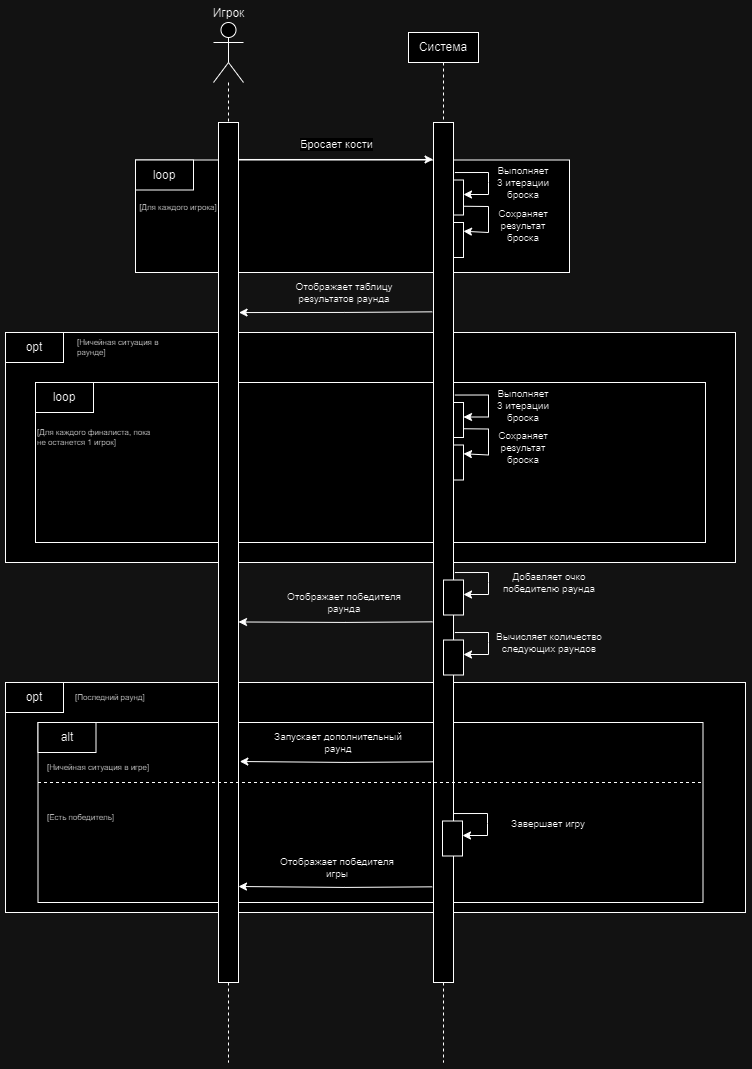

The diagram above was exported from draw.io. Its source (the exported page's mxGraphModel, read from the mxfile embedded in the PNG):
<mxGraphModel dx="1304" dy="697" grid="1" gridSize="10" guides="1" tooltips="1" connect="1" arrows="1" fold="1" page="1" pageScale="1" pageWidth="827" pageHeight="1169" math="0" shadow="0">
  <root>
    <mxCell id="0" />
    <mxCell id="1" parent="0" />
    <mxCell id="lXmn0Xmn--Js7m9CCtlN-169" value="" style="rounded=0;whiteSpace=wrap;html=1;" vertex="1" parent="1">
      <mxGeometry x="220" y="1230" width="730" height="230" as="geometry" />
    </mxCell>
    <mxCell id="lXmn0Xmn--Js7m9CCtlN-173" value="[Ничейная ситуация в раунде]" style="text;html=1;align=left;verticalAlign=middle;whiteSpace=wrap;rounded=0;fontSize=8;" vertex="1" parent="1">
      <mxGeometry x="290" y="1230" width="90" height="30" as="geometry" />
    </mxCell>
    <mxCell id="lXmn0Xmn--Js7m9CCtlN-187" value="" style="rounded=0;whiteSpace=wrap;html=1;" vertex="1" parent="1">
      <mxGeometry x="350" y="1057.5" width="434" height="112.5" as="geometry" />
    </mxCell>
    <mxCell id="lXmn0Xmn--Js7m9CCtlN-159" value="Игрок" style="shape=umlActor;verticalLabelPosition=top;verticalAlign=bottom;html=1;outlineConnect=0;labelPosition=center;align=center;" vertex="1" parent="1">
      <mxGeometry x="428" y="920" width="30" height="60" as="geometry" />
    </mxCell>
    <mxCell id="lXmn0Xmn--Js7m9CCtlN-160" value="Система" style="rounded=0;whiteSpace=wrap;html=1;" vertex="1" parent="1">
      <mxGeometry x="623" y="930" width="70" height="30" as="geometry" />
    </mxCell>
    <mxCell id="lXmn0Xmn--Js7m9CCtlN-161" value="" style="endArrow=none;dashed=1;html=1;rounded=0;entryX=0.5;entryY=0;entryDx=0;entryDy=0;" edge="1" parent="1" source="lXmn0Xmn--Js7m9CCtlN-159" target="lXmn0Xmn--Js7m9CCtlN-171">
      <mxGeometry width="50" height="50" relative="1" as="geometry">
        <mxPoint x="443" y="960" as="sourcePoint" />
        <mxPoint x="593" y="1090" as="targetPoint" />
      </mxGeometry>
    </mxCell>
    <mxCell id="lXmn0Xmn--Js7m9CCtlN-162" value="" style="endArrow=none;dashed=1;html=1;rounded=0;entryX=0.5;entryY=0;entryDx=0;entryDy=0;exitX=0.5;exitY=1;exitDx=0;exitDy=0;" edge="1" parent="1" source="lXmn0Xmn--Js7m9CCtlN-160" target="lXmn0Xmn--Js7m9CCtlN-170">
      <mxGeometry width="50" height="50" relative="1" as="geometry">
        <mxPoint x="583" y="960" as="sourcePoint" />
        <mxPoint x="583" y="1020" as="targetPoint" />
      </mxGeometry>
    </mxCell>
    <mxCell id="lXmn0Xmn--Js7m9CCtlN-163" value="" style="endArrow=none;dashed=1;html=1;rounded=0;exitX=0.5;exitY=1;exitDx=0;exitDy=0;" edge="1" parent="1" source="lXmn0Xmn--Js7m9CCtlN-171">
      <mxGeometry width="50" height="50" relative="1" as="geometry">
        <mxPoint x="443" y="1360" as="sourcePoint" />
        <mxPoint x="443" y="1960" as="targetPoint" />
      </mxGeometry>
    </mxCell>
    <mxCell id="lXmn0Xmn--Js7m9CCtlN-164" value="" style="endArrow=none;dashed=1;html=1;rounded=0;exitX=0.5;exitY=1;exitDx=0;exitDy=0;" edge="1" parent="1" source="lXmn0Xmn--Js7m9CCtlN-170">
      <mxGeometry width="50" height="50" relative="1" as="geometry">
        <mxPoint x="703" y="1340" as="sourcePoint" />
        <mxPoint x="658" y="1960" as="targetPoint" />
      </mxGeometry>
    </mxCell>
    <mxCell id="lXmn0Xmn--Js7m9CCtlN-165" value="" style="endArrow=classic;html=1;rounded=0;exitX=0.958;exitY=0.043;exitDx=0;exitDy=0;exitPerimeter=0;entryX=-0.02;entryY=0.043;entryDx=0;entryDy=0;entryPerimeter=0;" edge="1" parent="1" source="lXmn0Xmn--Js7m9CCtlN-171" target="lXmn0Xmn--Js7m9CCtlN-170">
      <mxGeometry width="50" height="50" relative="1" as="geometry">
        <mxPoint x="453" y="1039.9999999999998" as="sourcePoint" />
        <mxPoint x="689.3800000000001" y="1040.6499999999999" as="targetPoint" />
      </mxGeometry>
    </mxCell>
    <mxCell id="lXmn0Xmn--Js7m9CCtlN-166" value="Бросает кости" style="edgeLabel;html=1;align=center;verticalAlign=middle;resizable=0;points=[];" vertex="1" connectable="0" parent="lXmn0Xmn--Js7m9CCtlN-165">
      <mxGeometry x="-0.1031" y="-2" relative="1" as="geometry">
        <mxPoint x="11" y="-17" as="offset" />
      </mxGeometry>
    </mxCell>
    <mxCell id="lXmn0Xmn--Js7m9CCtlN-167" value="Выполняет 3 итерации броска" style="text;html=1;align=center;verticalAlign=middle;whiteSpace=wrap;rounded=0;fontSize=10;" vertex="1" parent="1">
      <mxGeometry x="708" y="1070" width="60" height="20" as="geometry" />
    </mxCell>
    <mxCell id="lXmn0Xmn--Js7m9CCtlN-168" value="" style="endArrow=classic;html=1;rounded=0;exitX=1.076;exitY=0.047;exitDx=0;exitDy=0;exitPerimeter=0;" edge="1" parent="1">
      <mxGeometry width="50" height="50" relative="1" as="geometry">
        <mxPoint x="669.3799999999999" y="1070.0400000000002" as="sourcePoint" />
        <mxPoint x="678" y="1092" as="targetPoint" />
        <Array as="points">
          <mxPoint x="703" y="1070" />
          <mxPoint x="703" y="1080" />
          <mxPoint x="703" y="1092" />
        </Array>
      </mxGeometry>
    </mxCell>
    <mxCell id="lXmn0Xmn--Js7m9CCtlN-182" value="" style="endArrow=classic;html=1;rounded=0;exitX=-0.133;exitY=0.68;exitDx=0;exitDy=0;exitPerimeter=0;entryX=1.028;entryY=0.221;entryDx=0;entryDy=0;entryPerimeter=0;" edge="1" parent="1" target="lXmn0Xmn--Js7m9CCtlN-171">
      <mxGeometry width="50" height="50" relative="1" as="geometry">
        <mxPoint x="646.6800000000003" y="1209.33" as="sourcePoint" />
        <mxPoint x="457.9999999999998" y="1209.9900000000002" as="targetPoint" />
        <Array as="points">
          <mxPoint x="559.34" y="1209.93" />
        </Array>
      </mxGeometry>
    </mxCell>
    <mxCell id="lXmn0Xmn--Js7m9CCtlN-183" value="Отображает таблицу результатов раунда" style="text;html=1;align=center;verticalAlign=middle;whiteSpace=wrap;rounded=0;fontSize=10;" vertex="1" parent="1">
      <mxGeometry x="489" y="1170" width="140" height="40" as="geometry" />
    </mxCell>
    <mxCell id="lXmn0Xmn--Js7m9CCtlN-184" value="" style="endArrow=classic;html=1;rounded=0;exitX=1;exitY=0.75;exitDx=0;exitDy=0;entryX=1;entryY=0.25;entryDx=0;entryDy=0;" edge="1" parent="1" source="lXmn0Xmn--Js7m9CCtlN-181" target="lXmn0Xmn--Js7m9CCtlN-185">
      <mxGeometry width="50" height="50" relative="1" as="geometry">
        <mxPoint x="669.3799999999999" y="1120.0400000000002" as="sourcePoint" />
        <mxPoint x="678" y="1142" as="targetPoint" />
        <Array as="points">
          <mxPoint x="703" y="1104" />
          <mxPoint x="703" y="1130" />
        </Array>
      </mxGeometry>
    </mxCell>
    <mxCell id="lXmn0Xmn--Js7m9CCtlN-186" value="Сохраняет результат броска" style="text;html=1;align=center;verticalAlign=middle;whiteSpace=wrap;rounded=0;fontSize=10;" vertex="1" parent="1">
      <mxGeometry x="708" y="1112.5" width="60" height="20" as="geometry" />
    </mxCell>
    <mxCell id="lXmn0Xmn--Js7m9CCtlN-188" value="loop" style="rounded=0;whiteSpace=wrap;html=1;" vertex="1" parent="1">
      <mxGeometry x="350" y="1057.5" width="58" height="30" as="geometry" />
    </mxCell>
    <mxCell id="lXmn0Xmn--Js7m9CCtlN-189" value="[Для каждого игрока]" style="text;html=1;align=center;verticalAlign=middle;whiteSpace=wrap;rounded=0;fontSize=8;" vertex="1" parent="1">
      <mxGeometry x="350" y="1090" width="86" height="30" as="geometry" />
    </mxCell>
    <mxCell id="lXmn0Xmn--Js7m9CCtlN-190" value="opt" style="rounded=0;whiteSpace=wrap;html=1;" vertex="1" parent="1">
      <mxGeometry x="220" y="1230" width="58" height="30" as="geometry" />
    </mxCell>
    <mxCell id="lXmn0Xmn--Js7m9CCtlN-191" value="" style="rounded=0;whiteSpace=wrap;html=1;" vertex="1" parent="1">
      <mxGeometry x="250" y="1280" width="670" height="160" as="geometry" />
    </mxCell>
    <mxCell id="lXmn0Xmn--Js7m9CCtlN-192" value="loop" style="rounded=0;whiteSpace=wrap;html=1;" vertex="1" parent="1">
      <mxGeometry x="250" y="1280" width="58" height="30" as="geometry" />
    </mxCell>
    <mxCell id="lXmn0Xmn--Js7m9CCtlN-193" value="[Для каждого финалиста, пока не останется 1 игрок]" style="text;html=1;align=left;verticalAlign=middle;whiteSpace=wrap;rounded=0;fontSize=8;" vertex="1" parent="1">
      <mxGeometry x="250" y="1320" width="120" height="30" as="geometry" />
    </mxCell>
    <mxCell id="lXmn0Xmn--Js7m9CCtlN-202" value="Выполняет 3 итерации броска" style="text;html=1;align=center;verticalAlign=middle;whiteSpace=wrap;rounded=0;fontSize=10;" vertex="1" parent="1">
      <mxGeometry x="708" y="1292.5" width="60" height="20" as="geometry" />
    </mxCell>
    <mxCell id="lXmn0Xmn--Js7m9CCtlN-203" value="" style="endArrow=classic;html=1;rounded=0;exitX=1.076;exitY=0.047;exitDx=0;exitDy=0;exitPerimeter=0;" edge="1" parent="1">
      <mxGeometry width="50" height="50" relative="1" as="geometry">
        <mxPoint x="669.3799999999999" y="1292.5400000000002" as="sourcePoint" />
        <mxPoint x="678" y="1314.5" as="targetPoint" />
        <Array as="points">
          <mxPoint x="703" y="1292.5" />
          <mxPoint x="703" y="1302.5" />
          <mxPoint x="703" y="1314.5" />
        </Array>
      </mxGeometry>
    </mxCell>
    <mxCell id="lXmn0Xmn--Js7m9CCtlN-204" value="" style="rounded=0;whiteSpace=wrap;html=1;" vertex="1" parent="1">
      <mxGeometry x="658" y="1300" width="20" height="35" as="geometry" />
    </mxCell>
    <mxCell id="lXmn0Xmn--Js7m9CCtlN-205" value="" style="endArrow=classic;html=1;rounded=0;exitX=1;exitY=0.75;exitDx=0;exitDy=0;entryX=1;entryY=0.25;entryDx=0;entryDy=0;" edge="1" parent="1" source="lXmn0Xmn--Js7m9CCtlN-204" target="lXmn0Xmn--Js7m9CCtlN-206">
      <mxGeometry width="50" height="50" relative="1" as="geometry">
        <mxPoint x="669.3799999999999" y="1342.5400000000002" as="sourcePoint" />
        <mxPoint x="678" y="1364.5" as="targetPoint" />
        <Array as="points">
          <mxPoint x="703" y="1326.5" />
          <mxPoint x="703" y="1352.5" />
        </Array>
      </mxGeometry>
    </mxCell>
    <mxCell id="lXmn0Xmn--Js7m9CCtlN-206" value="" style="rounded=0;whiteSpace=wrap;html=1;" vertex="1" parent="1">
      <mxGeometry x="658" y="1342.5" width="20" height="35" as="geometry" />
    </mxCell>
    <mxCell id="lXmn0Xmn--Js7m9CCtlN-207" value="Сохраняет результат броска" style="text;html=1;align=center;verticalAlign=middle;whiteSpace=wrap;rounded=0;fontSize=10;" vertex="1" parent="1">
      <mxGeometry x="708" y="1335" width="60" height="20" as="geometry" />
    </mxCell>
    <mxCell id="lXmn0Xmn--Js7m9CCtlN-208" value="" style="endArrow=classic;html=1;rounded=0;exitX=-0.133;exitY=0.68;exitDx=0;exitDy=0;exitPerimeter=0;entryX=1.038;entryY=0.366;entryDx=0;entryDy=0;entryPerimeter=0;" edge="1" parent="1">
      <mxGeometry width="50" height="50" relative="1" as="geometry">
        <mxPoint x="646.9200000000003" y="1519.33" as="sourcePoint" />
        <mxPoint x="453" y="1519.46" as="targetPoint" />
        <Array as="points">
          <mxPoint x="559.58" y="1519.93" />
        </Array>
      </mxGeometry>
    </mxCell>
    <mxCell id="lXmn0Xmn--Js7m9CCtlN-209" value="Отображает победителя раунда" style="text;html=1;align=center;verticalAlign=middle;whiteSpace=wrap;rounded=0;fontSize=10;" vertex="1" parent="1">
      <mxGeometry x="489.24" y="1480" width="140" height="40" as="geometry" />
    </mxCell>
    <mxCell id="lXmn0Xmn--Js7m9CCtlN-181" value="" style="rounded=0;whiteSpace=wrap;html=1;" vertex="1" parent="1">
      <mxGeometry x="658" y="1077.5" width="20" height="35" as="geometry" />
    </mxCell>
    <mxCell id="lXmn0Xmn--Js7m9CCtlN-185" value="" style="rounded=0;whiteSpace=wrap;html=1;" vertex="1" parent="1">
      <mxGeometry x="658" y="1120" width="20" height="35" as="geometry" />
    </mxCell>
    <mxCell id="lXmn0Xmn--Js7m9CCtlN-210" value="Вычисляет количество следующих раундов" style="text;html=1;align=center;verticalAlign=middle;whiteSpace=wrap;rounded=0;fontSize=10;" vertex="1" parent="1">
      <mxGeometry x="708" y="1520" width="112" height="40" as="geometry" />
    </mxCell>
    <mxCell id="lXmn0Xmn--Js7m9CCtlN-211" value="" style="endArrow=classic;html=1;rounded=0;exitX=1.076;exitY=0.047;exitDx=0;exitDy=0;exitPerimeter=0;" edge="1" parent="1">
      <mxGeometry width="50" height="50" relative="1" as="geometry">
        <mxPoint x="669.3799999999999" y="1530.0400000000002" as="sourcePoint" />
        <mxPoint x="678" y="1552" as="targetPoint" />
        <Array as="points">
          <mxPoint x="703" y="1530" />
          <mxPoint x="703" y="1540" />
          <mxPoint x="703" y="1552" />
        </Array>
      </mxGeometry>
    </mxCell>
    <mxCell id="lXmn0Xmn--Js7m9CCtlN-213" value="" style="rounded=0;whiteSpace=wrap;html=1;" vertex="1" parent="1">
      <mxGeometry x="220" y="1580" width="740" height="230" as="geometry" />
    </mxCell>
    <mxCell id="lXmn0Xmn--Js7m9CCtlN-172" value="opt" style="rounded=0;whiteSpace=wrap;html=1;" vertex="1" parent="1">
      <mxGeometry x="220" y="1580" width="58" height="30" as="geometry" />
    </mxCell>
    <mxCell id="lXmn0Xmn--Js7m9CCtlN-215" value="[Последний раунд]" style="text;html=1;align=left;verticalAlign=middle;whiteSpace=wrap;rounded=0;fontSize=8;" vertex="1" parent="1">
      <mxGeometry x="288" y="1580" width="120" height="30" as="geometry" />
    </mxCell>
    <mxCell id="lXmn0Xmn--Js7m9CCtlN-217" value="" style="rounded=0;whiteSpace=wrap;html=1;" vertex="1" parent="1">
      <mxGeometry x="252.5" y="1620" width="665" height="180" as="geometry" />
    </mxCell>
    <mxCell id="lXmn0Xmn--Js7m9CCtlN-171" value="" style="rounded=0;whiteSpace=wrap;html=1;" vertex="1" parent="1">
      <mxGeometry x="433" y="1020" width="20" height="860" as="geometry" />
    </mxCell>
    <mxCell id="lXmn0Xmn--Js7m9CCtlN-170" value="" style="rounded=0;whiteSpace=wrap;html=1;" vertex="1" parent="1">
      <mxGeometry x="648" y="1020" width="20" height="860" as="geometry" />
    </mxCell>
    <mxCell id="lXmn0Xmn--Js7m9CCtlN-218" value="alt" style="rounded=0;whiteSpace=wrap;html=1;" vertex="1" parent="1">
      <mxGeometry x="252.5" y="1620" width="58" height="30" as="geometry" />
    </mxCell>
    <mxCell id="lXmn0Xmn--Js7m9CCtlN-219" value="[Ничейная ситуация в игре]" style="text;html=1;align=left;verticalAlign=middle;whiteSpace=wrap;rounded=0;fontSize=8;" vertex="1" parent="1">
      <mxGeometry x="260" y="1650" width="120" height="30" as="geometry" />
    </mxCell>
    <mxCell id="lXmn0Xmn--Js7m9CCtlN-220" value="" style="endArrow=classic;html=1;rounded=0;exitX=-0.133;exitY=0.68;exitDx=0;exitDy=0;exitPerimeter=0;entryX=1.038;entryY=0.366;entryDx=0;entryDy=0;entryPerimeter=0;" edge="1" parent="1">
      <mxGeometry width="50" height="50" relative="1" as="geometry">
        <mxPoint x="648.0000000000003" y="1659.33" as="sourcePoint" />
        <mxPoint x="454.32" y="1659" as="targetPoint" />
        <Array as="points">
          <mxPoint x="560.6600000000001" y="1659.93" />
        </Array>
      </mxGeometry>
    </mxCell>
    <mxCell id="lXmn0Xmn--Js7m9CCtlN-221" value="Запускает дополнительный раунд" style="text;html=1;align=center;verticalAlign=middle;whiteSpace=wrap;rounded=0;fontSize=10;" vertex="1" parent="1">
      <mxGeometry x="483" y="1620" width="140" height="40" as="geometry" />
    </mxCell>
    <mxCell id="lXmn0Xmn--Js7m9CCtlN-222" value="" style="endArrow=none;dashed=1;html=1;rounded=0;exitX=0;exitY=0.25;exitDx=0;exitDy=0;entryX=1;entryY=0.25;entryDx=0;entryDy=0;" edge="1" parent="1">
      <mxGeometry width="50" height="50" relative="1" as="geometry">
        <mxPoint x="252.5" y="1680" as="sourcePoint" />
        <mxPoint x="917.5000000000002" y="1680" as="targetPoint" />
      </mxGeometry>
    </mxCell>
    <mxCell id="lXmn0Xmn--Js7m9CCtlN-223" value="[Есть победитель]" style="text;html=1;align=left;verticalAlign=middle;whiteSpace=wrap;rounded=0;fontSize=8;" vertex="1" parent="1">
      <mxGeometry x="260" y="1700" width="120" height="30" as="geometry" />
    </mxCell>
    <mxCell id="lXmn0Xmn--Js7m9CCtlN-212" value="" style="rounded=0;whiteSpace=wrap;html=1;" vertex="1" parent="1">
      <mxGeometry x="658" y="1537.5" width="20" height="35" as="geometry" />
    </mxCell>
    <mxCell id="lXmn0Xmn--Js7m9CCtlN-224" value="" style="endArrow=classic;html=1;rounded=0;exitX=1.076;exitY=0.047;exitDx=0;exitDy=0;exitPerimeter=0;" edge="1" parent="1">
      <mxGeometry width="50" height="50" relative="1" as="geometry">
        <mxPoint x="669.3799999999999" y="1470.0400000000002" as="sourcePoint" />
        <mxPoint x="678" y="1492" as="targetPoint" />
        <Array as="points">
          <mxPoint x="703" y="1470" />
          <mxPoint x="703" y="1480" />
          <mxPoint x="703" y="1492" />
        </Array>
      </mxGeometry>
    </mxCell>
    <mxCell id="lXmn0Xmn--Js7m9CCtlN-225" value="" style="rounded=0;whiteSpace=wrap;html=1;" vertex="1" parent="1">
      <mxGeometry x="658" y="1477.5" width="20" height="35" as="geometry" />
    </mxCell>
    <mxCell id="lXmn0Xmn--Js7m9CCtlN-226" value="Добавляет очко победителю раунда" style="text;html=1;align=center;verticalAlign=middle;whiteSpace=wrap;rounded=0;fontSize=10;" vertex="1" parent="1">
      <mxGeometry x="708" y="1460" width="112" height="40" as="geometry" />
    </mxCell>
    <mxCell id="lXmn0Xmn--Js7m9CCtlN-227" value="Завершает игру" style="text;html=1;align=center;verticalAlign=middle;whiteSpace=wrap;rounded=0;fontSize=10;" vertex="1" parent="1">
      <mxGeometry x="707" y="1701" width="112" height="40" as="geometry" />
    </mxCell>
    <mxCell id="lXmn0Xmn--Js7m9CCtlN-228" value="" style="endArrow=classic;html=1;rounded=0;exitX=1.076;exitY=0.047;exitDx=0;exitDy=0;exitPerimeter=0;" edge="1" parent="1">
      <mxGeometry width="50" height="50" relative="1" as="geometry">
        <mxPoint x="668.3799999999999" y="1711.0400000000002" as="sourcePoint" />
        <mxPoint x="677" y="1733" as="targetPoint" />
        <Array as="points">
          <mxPoint x="702" y="1711" />
          <mxPoint x="702" y="1721" />
          <mxPoint x="702" y="1733" />
        </Array>
      </mxGeometry>
    </mxCell>
    <mxCell id="lXmn0Xmn--Js7m9CCtlN-229" value="" style="rounded=0;whiteSpace=wrap;html=1;" vertex="1" parent="1">
      <mxGeometry x="657" y="1718.5" width="20" height="35" as="geometry" />
    </mxCell>
    <mxCell id="lXmn0Xmn--Js7m9CCtlN-230" value="" style="endArrow=classic;html=1;rounded=0;exitX=-0.133;exitY=0.68;exitDx=0;exitDy=0;exitPerimeter=0;entryX=1.038;entryY=0.366;entryDx=0;entryDy=0;entryPerimeter=0;" edge="1" parent="1">
      <mxGeometry width="50" height="50" relative="1" as="geometry">
        <mxPoint x="646.6800000000003" y="1784.33" as="sourcePoint" />
        <mxPoint x="453" y="1784" as="targetPoint" />
        <Array as="points">
          <mxPoint x="559.34" y="1784.93" />
        </Array>
      </mxGeometry>
    </mxCell>
    <mxCell id="lXmn0Xmn--Js7m9CCtlN-231" value="Отображает победителя игры" style="text;html=1;align=center;verticalAlign=middle;whiteSpace=wrap;rounded=0;fontSize=10;" vertex="1" parent="1">
      <mxGeometry x="481.68" y="1745" width="140" height="40" as="geometry" />
    </mxCell>
  </root>
</mxGraphModel>